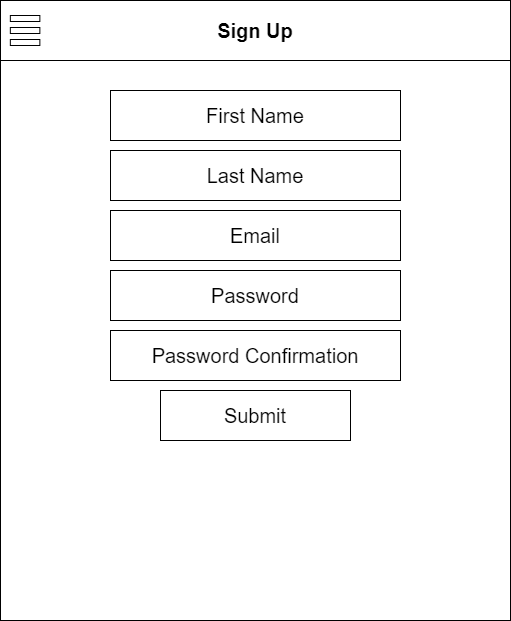

The diagram above was exported from draw.io. Its source (the exported page's mxGraphModel, read from the mxfile embedded in the PNG):
<mxGraphModel dx="1088" dy="567" grid="1" gridSize="10" guides="1" tooltips="1" connect="1" arrows="1" fold="1" page="1" pageScale="1" pageWidth="850" pageHeight="1100" math="0" shadow="0">
  <root>
    <mxCell id="0" />
    <mxCell id="1" parent="0" />
    <mxCell id="2" value="" style="rounded=0;whiteSpace=wrap;html=1;verticalAlign=middle;" vertex="1" parent="1">
      <mxGeometry x="140" y="60" width="510" height="620" as="geometry" />
    </mxCell>
    <mxCell id="3" value="&lt;b&gt;&lt;font style=&quot;font-size: 20px&quot;&gt;Sign Up&lt;/font&gt;&lt;/b&gt;" style="rounded=0;whiteSpace=wrap;html=1;" vertex="1" parent="1">
      <mxGeometry x="140" y="60" width="510" height="60" as="geometry" />
    </mxCell>
    <mxCell id="4" value="" style="rounded=0;whiteSpace=wrap;html=1;fontSize=20;" vertex="1" parent="1">
      <mxGeometry x="149.83870967741936" y="75" width="29.51612903225806" height="6" as="geometry" />
    </mxCell>
    <mxCell id="5" value="" style="rounded=0;whiteSpace=wrap;html=1;fontSize=20;" vertex="1" parent="1">
      <mxGeometry x="149.83870967741936" y="87" width="29.51612903225806" height="6" as="geometry" />
    </mxCell>
    <mxCell id="6" value="" style="rounded=0;whiteSpace=wrap;html=1;fontSize=20;" vertex="1" parent="1">
      <mxGeometry x="149.83870967741936" y="99" width="29.51612903225806" height="6" as="geometry" />
    </mxCell>
    <mxCell id="7" value="Email" style="rounded=0;whiteSpace=wrap;html=1;fontSize=20;" vertex="1" parent="1">
      <mxGeometry x="250" y="270" width="290" height="50" as="geometry" />
    </mxCell>
    <mxCell id="8" value="Last Name" style="rounded=0;whiteSpace=wrap;html=1;fontSize=20;" vertex="1" parent="1">
      <mxGeometry x="250" y="210" width="290" height="50" as="geometry" />
    </mxCell>
    <mxCell id="9" value="First Name" style="rounded=0;whiteSpace=wrap;html=1;fontSize=20;" vertex="1" parent="1">
      <mxGeometry x="250" y="150" width="290" height="50" as="geometry" />
    </mxCell>
    <mxCell id="10" value="Password" style="rounded=0;whiteSpace=wrap;html=1;fontSize=20;" vertex="1" parent="1">
      <mxGeometry x="250" y="330" width="290" height="50" as="geometry" />
    </mxCell>
    <mxCell id="11" value="Password Confirmation" style="rounded=0;whiteSpace=wrap;html=1;fontSize=20;" vertex="1" parent="1">
      <mxGeometry x="250" y="390" width="290" height="50" as="geometry" />
    </mxCell>
    <mxCell id="12" value="Submit" style="rounded=0;whiteSpace=wrap;html=1;fontSize=20;" vertex="1" parent="1">
      <mxGeometry x="300" y="450" width="190" height="50" as="geometry" />
    </mxCell>
  </root>
</mxGraphModel>